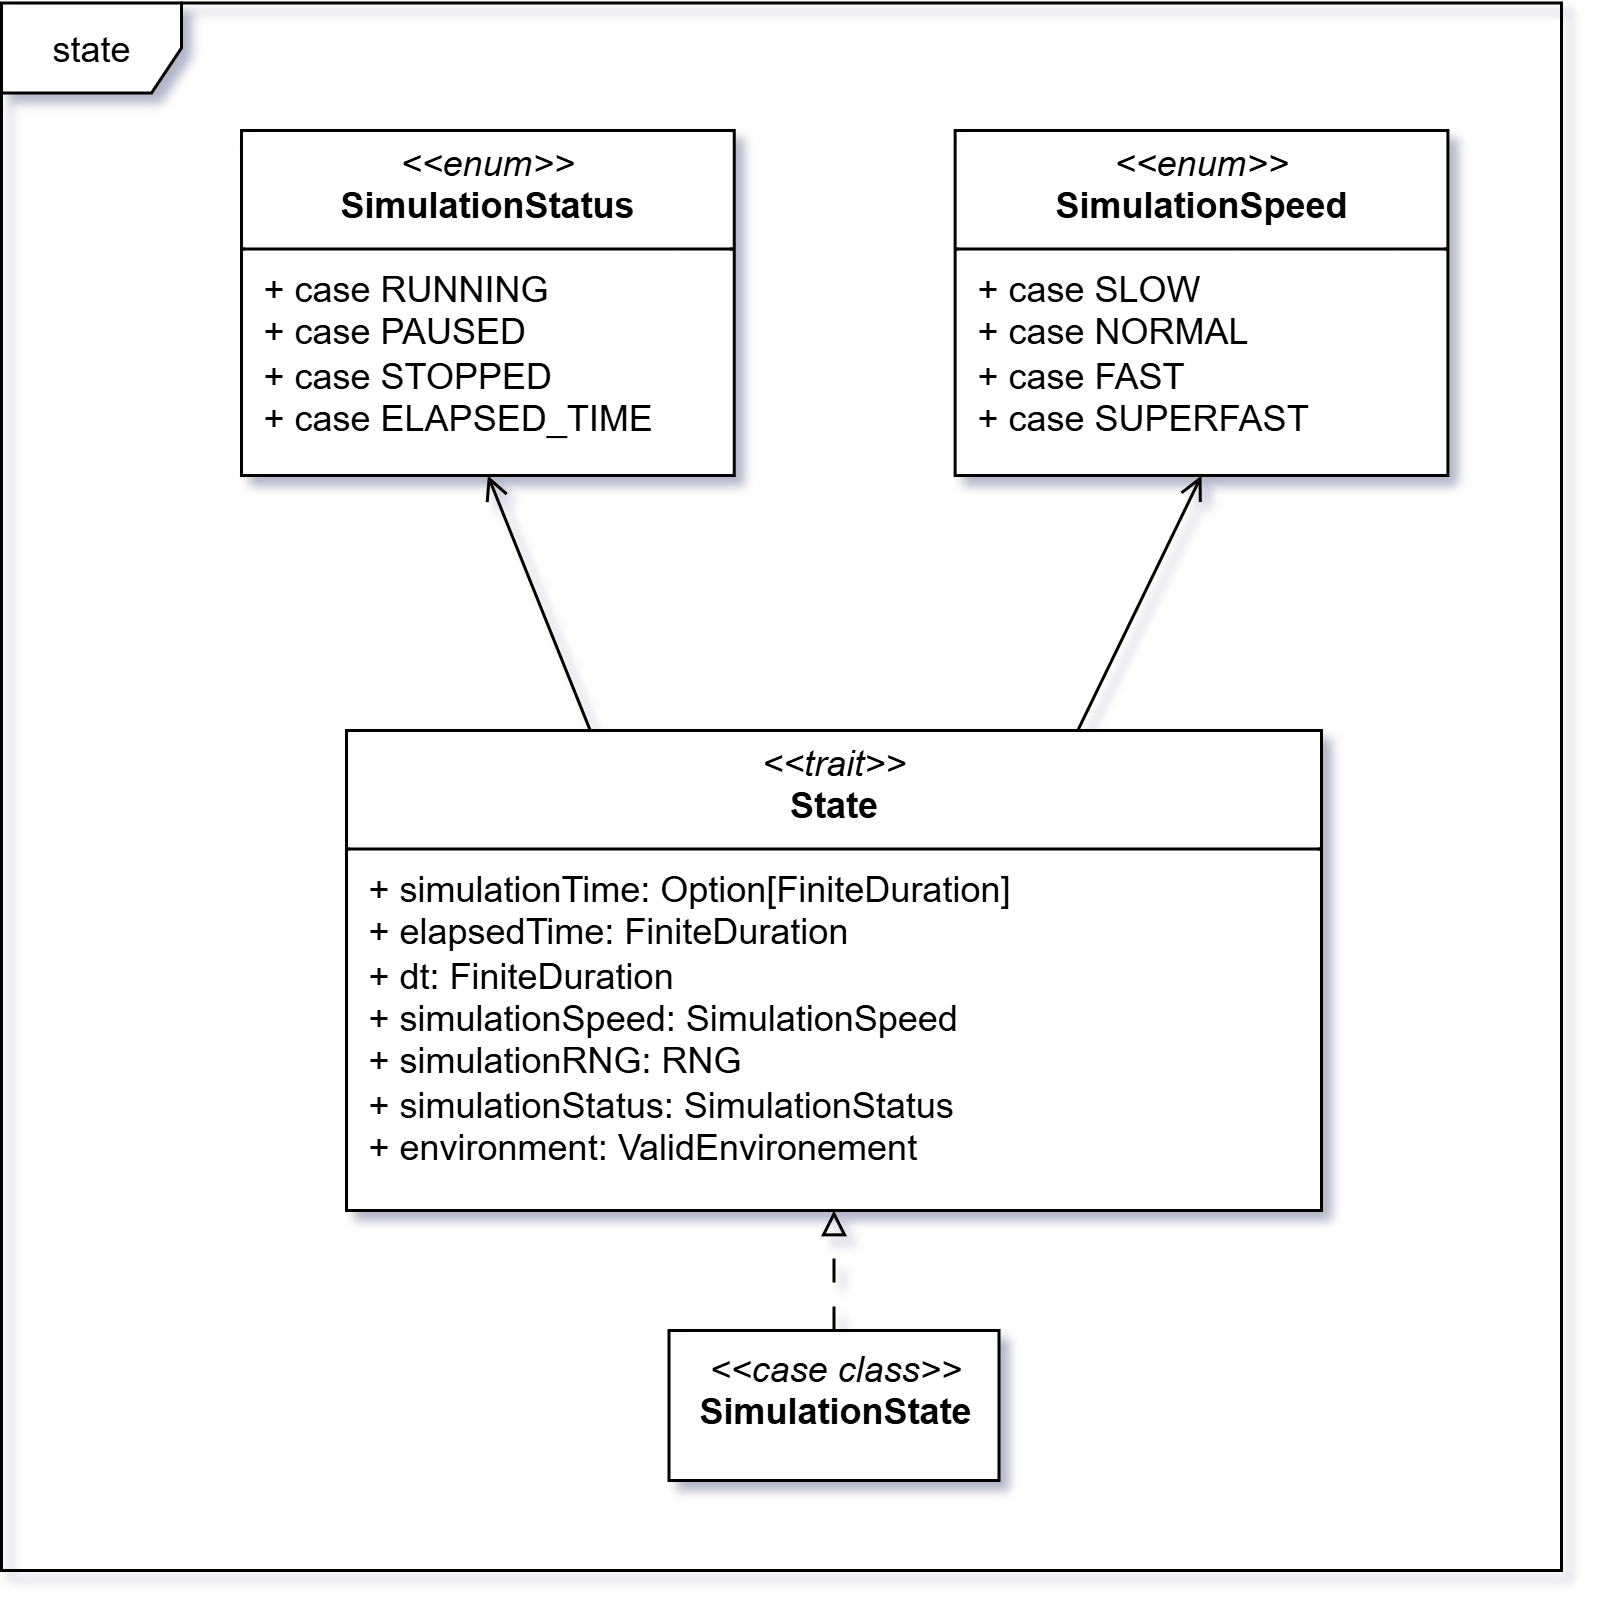

The diagram above was exported from draw.io. Its source (the exported page's mxGraphModel, read from the mxfile embedded in the PNG):
<mxGraphModel dx="3853" dy="701" grid="1" gridSize="10" guides="1" tooltips="1" connect="1" arrows="1" fold="1" page="1" pageScale="1" pageWidth="850" pageHeight="1100" background="none" math="0" shadow="0">
  <root>
    <mxCell id="0" />
    <mxCell id="1" parent="0" />
    <mxCell id="2" value="&lt;p style=&quot;margin:0px;margin-top:4px;text-align:center;&quot;&gt;&lt;i style=&quot;&quot;&gt;&amp;lt;&amp;lt;trait&amp;gt;&amp;gt;&lt;/i&gt;&lt;br&gt;&lt;b&gt;State&lt;/b&gt;&lt;/p&gt;&lt;hr size=&quot;1&quot; style=&quot;border-style:solid;&quot;&gt;&lt;p style=&quot;margin:0px;margin-left:4px;&quot;&gt;&amp;nbsp;+ simulationTime: Option[FiniteDuration]&lt;/p&gt;&lt;p style=&quot;margin:0px;margin-left:4px;&quot;&gt;&amp;nbsp;+ elapsedTime: FiniteDuration&lt;/p&gt;&lt;p style=&quot;margin:0px;margin-left:4px;&quot;&gt;&amp;nbsp;+ dt: FiniteDuration&lt;/p&gt;&lt;p style=&quot;margin:0px;margin-left:4px;&quot;&gt;&amp;nbsp;+ simulationSpeed: SimulationSpeed&lt;/p&gt;&lt;p style=&quot;margin:0px;margin-left:4px;&quot;&gt;&amp;nbsp;+ simulationRNG: RNG&lt;/p&gt;&lt;p style=&quot;margin:0px;margin-left:4px;&quot;&gt;&amp;nbsp;+ simulationStatus: SimulationStatus&lt;/p&gt;&lt;p style=&quot;margin:0px;margin-left:4px;&quot;&gt;&amp;nbsp;+ environment: ValidEnvironement&lt;/p&gt;&lt;p style=&quot;margin:0px;margin-left:4px;&quot;&gt;&lt;br&gt;&lt;/p&gt;" style="verticalAlign=top;align=left;overflow=fill;html=1;whiteSpace=wrap;" vertex="1" parent="1">
      <mxGeometry x="355" y="8120" width="325" height="160" as="geometry" />
    </mxCell>
    <mxCell id="3" value="&lt;p style=&quot;margin:0px;margin-top:4px;text-align:center;&quot;&gt;&lt;i&gt;&amp;lt;&amp;lt;enum&amp;gt;&amp;gt;&lt;/i&gt;&lt;br&gt;&lt;b&gt;SimulationStatus&lt;/b&gt;&lt;/p&gt;&lt;hr size=&quot;1&quot; style=&quot;border-style:solid;&quot;&gt;&lt;p style=&quot;margin:0px;margin-left:4px;&quot;&gt;&lt;span style=&quot;background-color: transparent; color: light-dark(rgb(0, 0, 0), rgb(255, 255, 255));&quot;&gt;&amp;nbsp;+ case RUNNING&lt;/span&gt;&lt;/p&gt;&lt;p style=&quot;margin:0px;margin-left:4px;&quot;&gt;&lt;span style=&quot;background-color: transparent; color: light-dark(rgb(0, 0, 0), rgb(255, 255, 255));&quot;&gt;&amp;nbsp;+ case PAUSED&lt;/span&gt;&lt;/p&gt;&lt;p style=&quot;margin:0px;margin-left:4px;&quot;&gt;&lt;span style=&quot;background-color: transparent; color: light-dark(rgb(0, 0, 0), rgb(255, 255, 255));&quot;&gt;&amp;nbsp;+ case STOPPED&lt;/span&gt;&lt;/p&gt;&lt;p style=&quot;margin:0px;margin-left:4px;&quot;&gt;&lt;span style=&quot;background-color: transparent; color: light-dark(rgb(0, 0, 0), rgb(255, 255, 255));&quot;&gt;&amp;nbsp;+ case ELAPSED_TIME&lt;/span&gt;&lt;/p&gt;" style="verticalAlign=top;align=left;overflow=fill;html=1;whiteSpace=wrap;" vertex="1" parent="1">
      <mxGeometry x="320" y="7920" width="164.25" height="115" as="geometry" />
    </mxCell>
    <mxCell id="4" value="&lt;p style=&quot;margin:0px;margin-top:4px;text-align:center;&quot;&gt;&lt;i&gt;&amp;lt;&amp;lt;enum&amp;gt;&amp;gt;&lt;/i&gt;&lt;br&gt;&lt;b&gt;SimulationSpeed&lt;/b&gt;&lt;/p&gt;&lt;hr size=&quot;1&quot; style=&quot;border-style:solid;&quot;&gt;&lt;p style=&quot;margin:0px;margin-left:4px;&quot;&gt;&lt;span style=&quot;background-color: transparent; color: light-dark(rgb(0, 0, 0), rgb(255, 255, 255));&quot;&gt;&amp;nbsp;+ case SLOW&lt;/span&gt;&lt;/p&gt;&lt;p style=&quot;margin:0px;margin-left:4px;&quot;&gt;&lt;span style=&quot;background-color: transparent; color: light-dark(rgb(0, 0, 0), rgb(255, 255, 255));&quot;&gt;&amp;nbsp;+ case NORMAL&lt;/span&gt;&lt;/p&gt;&lt;p style=&quot;margin:0px;margin-left:4px;&quot;&gt;&lt;span style=&quot;background-color: transparent; color: light-dark(rgb(0, 0, 0), rgb(255, 255, 255));&quot;&gt;&amp;nbsp;+ case FAST&lt;/span&gt;&lt;/p&gt;&lt;p style=&quot;margin:0px;margin-left:4px;&quot;&gt;&lt;span style=&quot;background-color: transparent; color: light-dark(rgb(0, 0, 0), rgb(255, 255, 255));&quot;&gt;&amp;nbsp;+ case SUPERFAST&lt;/span&gt;&lt;/p&gt;" style="verticalAlign=top;align=left;overflow=fill;html=1;whiteSpace=wrap;" vertex="1" parent="1">
      <mxGeometry x="557.88" y="7920" width="164.25" height="115" as="geometry" />
    </mxCell>
    <mxCell id="5" value="&lt;p style=&quot;margin: 4px 0px 0px;&quot;&gt;&lt;i&gt;&amp;lt;&amp;lt;case class&amp;gt;&amp;gt;&lt;/i&gt;&lt;br&gt;&lt;b&gt;SimulationState&lt;/b&gt;&lt;/p&gt;&lt;p style=&quot;margin: 0px 0px 0px 4px;&quot;&gt;&lt;br style=&quot;text-align: left;&quot;&gt;&lt;/p&gt;" style="html=1;whiteSpace=wrap;" vertex="1" parent="1">
      <mxGeometry x="462.5" y="8320" width="110" height="50" as="geometry" />
    </mxCell>
    <mxCell id="6" style="rounded=0;orthogonalLoop=1;jettySize=auto;html=1;entryX=0.5;entryY=1;entryDx=0;entryDy=0;exitX=0.5;exitY=0;exitDx=0;exitDy=0;dashed=1;dashPattern=8 8;endArrow=block;endFill=0;" edge="1" source="5" target="2" parent="1">
      <mxGeometry relative="1" as="geometry">
        <mxPoint x="422.13" y="8485" as="sourcePoint" />
        <mxPoint x="422.13" y="8425" as="targetPoint" />
      </mxGeometry>
    </mxCell>
    <mxCell id="7" style="rounded=0;orthogonalLoop=1;jettySize=auto;html=1;entryX=0.5;entryY=1;entryDx=0;entryDy=0;endArrow=open;endFill=0;exitX=0.25;exitY=0;exitDx=0;exitDy=0;" edge="1" source="2" target="3" parent="1">
      <mxGeometry relative="1" as="geometry">
        <mxPoint x="382.13" y="8115" as="sourcePoint" />
        <mxPoint x="502.13" y="8085" as="targetPoint" />
      </mxGeometry>
    </mxCell>
    <mxCell id="8" style="rounded=0;orthogonalLoop=1;jettySize=auto;html=1;entryX=0.5;entryY=1;entryDx=0;entryDy=0;endArrow=open;endFill=0;exitX=0.75;exitY=0;exitDx=0;exitDy=0;" edge="1" source="2" target="4" parent="1">
      <mxGeometry relative="1" as="geometry">
        <mxPoint x="823.13" y="8120" as="sourcePoint" />
        <mxPoint x="782.13" y="8055" as="targetPoint" />
      </mxGeometry>
    </mxCell>
    <mxCell id="9" value="state" style="shape=umlFrame;whiteSpace=wrap;html=1;pointerEvents=0;" vertex="1" parent="1">
      <mxGeometry x="240" y="7877.5" width="520" height="522.5" as="geometry" />
    </mxCell>
  </root>
</mxGraphModel>